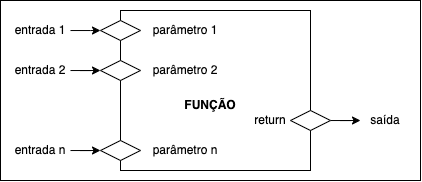

The diagram above was exported from draw.io. Its source (the exported page's mxGraphModel, read from the mxfile embedded in the PNG):
<mxGraphModel dx="537" dy="689" grid="1" gridSize="10" guides="1" tooltips="1" connect="1" arrows="1" fold="1" page="1" pageScale="1" pageWidth="850" pageHeight="1100" math="0" shadow="0">
  <root>
    <mxCell id="0" />
    <mxCell id="1" parent="0" />
    <mxCell id="-nh1ddlAody8HxSAWjJF-33" value="" style="rounded=0;whiteSpace=wrap;html=1;" vertex="1" parent="1">
      <mxGeometry x="220" y="380" width="420" height="180" as="geometry" />
    </mxCell>
    <mxCell id="-nh1ddlAody8HxSAWjJF-2" value="" style="shape=table;startSize=0;container=1;collapsible=0;childLayout=tableLayout;strokeColor=none;" vertex="1" parent="1">
      <mxGeometry x="340" y="390" width="130" height="160" as="geometry" />
    </mxCell>
    <mxCell id="-nh1ddlAody8HxSAWjJF-3" value="" style="shape=tableRow;horizontal=0;startSize=0;swimlaneHead=0;swimlaneBody=0;strokeColor=inherit;top=0;left=0;bottom=0;right=0;collapsible=0;dropTarget=0;fillColor=none;points=[[0,0.5],[1,0.5]];portConstraint=eastwest;" vertex="1" parent="-nh1ddlAody8HxSAWjJF-2">
      <mxGeometry width="130" height="40" as="geometry" />
    </mxCell>
    <mxCell id="-nh1ddlAody8HxSAWjJF-4" value="parâmetro 1" style="shape=partialRectangle;html=1;whiteSpace=wrap;connectable=0;strokeColor=inherit;overflow=hidden;fillColor=none;top=0;left=0;bottom=0;right=0;pointerEvents=1;" vertex="1" parent="-nh1ddlAody8HxSAWjJF-3">
      <mxGeometry width="130" height="40" as="geometry">
        <mxRectangle width="130" height="40" as="alternateBounds" />
      </mxGeometry>
    </mxCell>
    <mxCell id="-nh1ddlAody8HxSAWjJF-5" value="" style="shape=tableRow;horizontal=0;startSize=0;swimlaneHead=0;swimlaneBody=0;strokeColor=inherit;top=0;left=0;bottom=0;right=0;collapsible=0;dropTarget=0;fillColor=none;points=[[0,0.5],[1,0.5]];portConstraint=eastwest;" vertex="1" parent="-nh1ddlAody8HxSAWjJF-2">
      <mxGeometry y="40" width="130" height="40" as="geometry" />
    </mxCell>
    <mxCell id="-nh1ddlAody8HxSAWjJF-6" value="parâmetro 2" style="shape=partialRectangle;html=1;whiteSpace=wrap;connectable=0;strokeColor=inherit;overflow=hidden;fillColor=none;top=0;left=0;bottom=0;right=0;pointerEvents=1;" vertex="1" parent="-nh1ddlAody8HxSAWjJF-5">
      <mxGeometry width="130" height="40" as="geometry">
        <mxRectangle width="130" height="40" as="alternateBounds" />
      </mxGeometry>
    </mxCell>
    <mxCell id="-nh1ddlAody8HxSAWjJF-7" value="" style="shape=tableRow;horizontal=0;startSize=0;swimlaneHead=0;swimlaneBody=0;strokeColor=inherit;top=0;left=0;bottom=0;right=0;collapsible=0;dropTarget=0;fillColor=none;points=[[0,0.5],[1,0.5]];portConstraint=eastwest;" vertex="1" parent="-nh1ddlAody8HxSAWjJF-2">
      <mxGeometry y="80" width="130" height="40" as="geometry" />
    </mxCell>
    <mxCell id="-nh1ddlAody8HxSAWjJF-8" value="" style="shape=partialRectangle;html=1;whiteSpace=wrap;connectable=0;strokeColor=inherit;overflow=hidden;fillColor=none;top=0;left=0;bottom=0;right=0;pointerEvents=1;" vertex="1" parent="-nh1ddlAody8HxSAWjJF-7">
      <mxGeometry width="130" height="40" as="geometry">
        <mxRectangle width="130" height="40" as="alternateBounds" />
      </mxGeometry>
    </mxCell>
    <mxCell id="-nh1ddlAody8HxSAWjJF-9" value="" style="shape=tableRow;horizontal=0;startSize=0;swimlaneHead=0;swimlaneBody=0;strokeColor=inherit;top=0;left=0;bottom=0;right=0;collapsible=0;dropTarget=0;fillColor=none;points=[[0,0.5],[1,0.5]];portConstraint=eastwest;" vertex="1" parent="-nh1ddlAody8HxSAWjJF-2">
      <mxGeometry y="120" width="130" height="40" as="geometry" />
    </mxCell>
    <mxCell id="-nh1ddlAody8HxSAWjJF-10" value="parâmetro n" style="shape=partialRectangle;html=1;whiteSpace=wrap;connectable=0;strokeColor=inherit;overflow=hidden;fillColor=none;top=0;left=0;bottom=0;right=0;pointerEvents=1;" vertex="1" parent="-nh1ddlAody8HxSAWjJF-9">
      <mxGeometry width="130" height="40" as="geometry">
        <mxRectangle width="130" height="40" as="alternateBounds" />
      </mxGeometry>
    </mxCell>
    <mxCell id="-nh1ddlAody8HxSAWjJF-11" value="" style="shape=table;startSize=0;container=1;collapsible=0;childLayout=tableLayout;strokeColor=none;" vertex="1" parent="1">
      <mxGeometry x="230" y="390" width="60" height="160" as="geometry" />
    </mxCell>
    <mxCell id="-nh1ddlAody8HxSAWjJF-12" value="" style="shape=tableRow;horizontal=0;startSize=0;swimlaneHead=0;swimlaneBody=0;strokeColor=inherit;top=0;left=0;bottom=0;right=0;collapsible=0;dropTarget=0;fillColor=none;points=[[0,0.5],[1,0.5]];portConstraint=eastwest;" vertex="1" parent="-nh1ddlAody8HxSAWjJF-11">
      <mxGeometry width="60" height="40" as="geometry" />
    </mxCell>
    <mxCell id="-nh1ddlAody8HxSAWjJF-13" value="entrada 1" style="shape=partialRectangle;html=1;whiteSpace=wrap;connectable=0;strokeColor=inherit;overflow=hidden;fillColor=none;top=0;left=0;bottom=0;right=0;pointerEvents=1;" vertex="1" parent="-nh1ddlAody8HxSAWjJF-12">
      <mxGeometry width="60" height="40" as="geometry">
        <mxRectangle width="60" height="40" as="alternateBounds" />
      </mxGeometry>
    </mxCell>
    <mxCell id="-nh1ddlAody8HxSAWjJF-14" value="" style="shape=tableRow;horizontal=0;startSize=0;swimlaneHead=0;swimlaneBody=0;strokeColor=inherit;top=0;left=0;bottom=0;right=0;collapsible=0;dropTarget=0;fillColor=none;points=[[0,0.5],[1,0.5]];portConstraint=eastwest;" vertex="1" parent="-nh1ddlAody8HxSAWjJF-11">
      <mxGeometry y="40" width="60" height="40" as="geometry" />
    </mxCell>
    <mxCell id="-nh1ddlAody8HxSAWjJF-15" value="entrada 2" style="shape=partialRectangle;html=1;whiteSpace=wrap;connectable=0;strokeColor=inherit;overflow=hidden;fillColor=none;top=0;left=0;bottom=0;right=0;pointerEvents=1;" vertex="1" parent="-nh1ddlAody8HxSAWjJF-14">
      <mxGeometry width="60" height="40" as="geometry">
        <mxRectangle width="60" height="40" as="alternateBounds" />
      </mxGeometry>
    </mxCell>
    <mxCell id="-nh1ddlAody8HxSAWjJF-16" value="" style="shape=tableRow;horizontal=0;startSize=0;swimlaneHead=0;swimlaneBody=0;strokeColor=inherit;top=0;left=0;bottom=0;right=0;collapsible=0;dropTarget=0;fillColor=none;points=[[0,0.5],[1,0.5]];portConstraint=eastwest;" vertex="1" parent="-nh1ddlAody8HxSAWjJF-11">
      <mxGeometry y="80" width="60" height="40" as="geometry" />
    </mxCell>
    <mxCell id="-nh1ddlAody8HxSAWjJF-17" value="" style="shape=partialRectangle;html=1;whiteSpace=wrap;connectable=0;strokeColor=inherit;overflow=hidden;fillColor=none;top=0;left=0;bottom=0;right=0;pointerEvents=1;" vertex="1" parent="-nh1ddlAody8HxSAWjJF-16">
      <mxGeometry width="60" height="40" as="geometry">
        <mxRectangle width="60" height="40" as="alternateBounds" />
      </mxGeometry>
    </mxCell>
    <mxCell id="-nh1ddlAody8HxSAWjJF-18" value="" style="shape=tableRow;horizontal=0;startSize=0;swimlaneHead=0;swimlaneBody=0;strokeColor=inherit;top=0;left=0;bottom=0;right=0;collapsible=0;dropTarget=0;fillColor=none;points=[[0,0.5],[1,0.5]];portConstraint=eastwest;" vertex="1" parent="-nh1ddlAody8HxSAWjJF-11">
      <mxGeometry y="120" width="60" height="40" as="geometry" />
    </mxCell>
    <mxCell id="-nh1ddlAody8HxSAWjJF-19" value="entrada n" style="shape=partialRectangle;html=1;whiteSpace=wrap;connectable=0;strokeColor=inherit;overflow=hidden;fillColor=none;top=0;left=0;bottom=0;right=0;pointerEvents=1;" vertex="1" parent="-nh1ddlAody8HxSAWjJF-18">
      <mxGeometry width="60" height="40" as="geometry">
        <mxRectangle width="60" height="40" as="alternateBounds" />
      </mxGeometry>
    </mxCell>
    <mxCell id="-nh1ddlAody8HxSAWjJF-1" value="" style="rounded=0;whiteSpace=wrap;html=1;fillColor=none;" vertex="1" parent="1">
      <mxGeometry x="340" y="390" width="190" height="160" as="geometry" />
    </mxCell>
    <mxCell id="-nh1ddlAody8HxSAWjJF-20" value="" style="rhombus;whiteSpace=wrap;html=1;" vertex="1" parent="1">
      <mxGeometry x="320" y="400" width="40" height="20" as="geometry" />
    </mxCell>
    <mxCell id="-nh1ddlAody8HxSAWjJF-21" value="" style="rhombus;whiteSpace=wrap;html=1;" vertex="1" parent="1">
      <mxGeometry x="320" y="440" width="40" height="20" as="geometry" />
    </mxCell>
    <mxCell id="-nh1ddlAody8HxSAWjJF-22" value="" style="rhombus;whiteSpace=wrap;html=1;" vertex="1" parent="1">
      <mxGeometry x="320" y="520" width="40" height="20" as="geometry" />
    </mxCell>
    <mxCell id="-nh1ddlAody8HxSAWjJF-24" style="edgeStyle=orthogonalEdgeStyle;rounded=0;orthogonalLoop=1;jettySize=auto;html=1;" edge="1" parent="1" source="-nh1ddlAody8HxSAWjJF-12">
      <mxGeometry relative="1" as="geometry">
        <mxPoint x="320" y="410" as="targetPoint" />
      </mxGeometry>
    </mxCell>
    <mxCell id="-nh1ddlAody8HxSAWjJF-25" style="edgeStyle=orthogonalEdgeStyle;rounded=0;orthogonalLoop=1;jettySize=auto;html=1;entryX=0;entryY=0.5;entryDx=0;entryDy=0;" edge="1" parent="1" source="-nh1ddlAody8HxSAWjJF-14" target="-nh1ddlAody8HxSAWjJF-21">
      <mxGeometry relative="1" as="geometry" />
    </mxCell>
    <mxCell id="-nh1ddlAody8HxSAWjJF-26" style="edgeStyle=orthogonalEdgeStyle;rounded=0;orthogonalLoop=1;jettySize=auto;html=1;entryX=0;entryY=0.5;entryDx=0;entryDy=0;" edge="1" parent="1" source="-nh1ddlAody8HxSAWjJF-18" target="-nh1ddlAody8HxSAWjJF-22">
      <mxGeometry relative="1" as="geometry" />
    </mxCell>
    <mxCell id="-nh1ddlAody8HxSAWjJF-31" style="edgeStyle=orthogonalEdgeStyle;rounded=0;orthogonalLoop=1;jettySize=auto;html=1;entryX=0;entryY=0.5;entryDx=0;entryDy=0;" edge="1" parent="1" source="-nh1ddlAody8HxSAWjJF-27" target="-nh1ddlAody8HxSAWjJF-30">
      <mxGeometry relative="1" as="geometry" />
    </mxCell>
    <mxCell id="-nh1ddlAody8HxSAWjJF-27" value="" style="rhombus;whiteSpace=wrap;html=1;" vertex="1" parent="1">
      <mxGeometry x="510" y="490" width="40" height="20" as="geometry" />
    </mxCell>
    <mxCell id="-nh1ddlAody8HxSAWjJF-29" value="return" style="text;html=1;strokeColor=none;fillColor=none;align=center;verticalAlign=middle;whiteSpace=wrap;rounded=0;" vertex="1" parent="1">
      <mxGeometry x="470" y="485" width="40" height="30" as="geometry" />
    </mxCell>
    <mxCell id="-nh1ddlAody8HxSAWjJF-30" value="saída" style="text;html=1;strokeColor=none;fillColor=none;align=center;verticalAlign=middle;whiteSpace=wrap;rounded=0;" vertex="1" parent="1">
      <mxGeometry x="580" y="485" width="50" height="30" as="geometry" />
    </mxCell>
    <mxCell id="-nh1ddlAody8HxSAWjJF-34" value="&lt;b&gt;FUNÇÃO&lt;/b&gt;" style="text;html=1;strokeColor=none;fillColor=none;align=center;verticalAlign=middle;whiteSpace=wrap;rounded=0;" vertex="1" parent="1">
      <mxGeometry x="400" y="470" width="60" height="30" as="geometry" />
    </mxCell>
  </root>
</mxGraphModel>